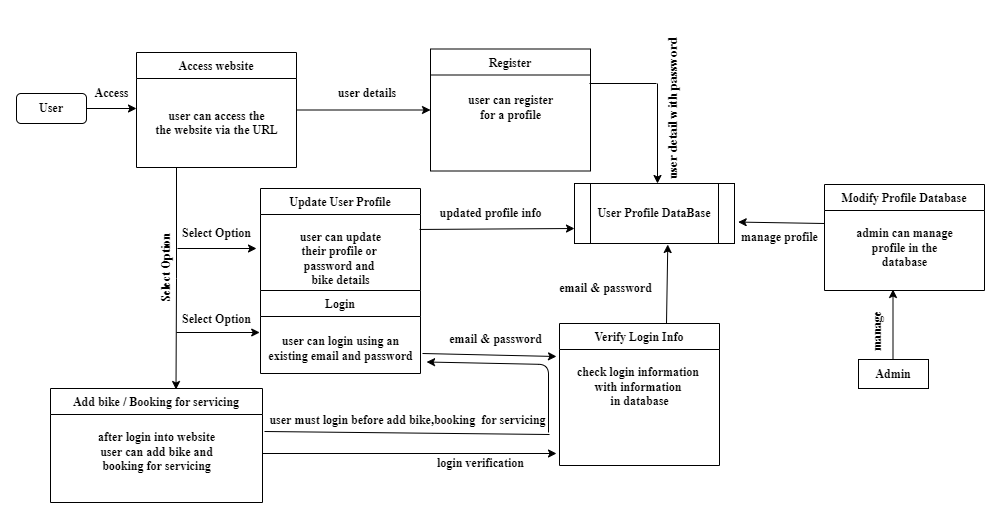

The diagram above was exported from draw.io. Its source (the exported page's mxGraphModel, read from the mxfile embedded in the PNG):
<mxGraphModel dx="1320" dy="526" grid="0" gridSize="10" guides="1" tooltips="1" connect="1" arrows="1" fold="1" page="0" pageScale="1" pageWidth="827" pageHeight="1169" math="0" shadow="0">
  <root>
    <mxCell id="WIyWlLk6GJQsqaUBKTNV-0" />
    <mxCell id="WIyWlLk6GJQsqaUBKTNV-1" parent="WIyWlLk6GJQsqaUBKTNV-0" />
    <mxCell id="zkfFHV4jXpPFQw0GAbJ--0" value="Update User Profile&#10;" style="swimlane;fontStyle=1;align=center;verticalAlign=top;childLayout=stackLayout;horizontal=1;startSize=26;horizontalStack=0;resizeParent=1;resizeLast=0;collapsible=1;marginBottom=0;rounded=0;shadow=0;strokeWidth=1;fontFamily=Times New Roman;" parent="WIyWlLk6GJQsqaUBKTNV-1" vertex="1">
      <mxGeometry x="274" y="255" width="160" height="114" as="geometry">
        <mxRectangle x="230" y="140" width="160" height="26" as="alternateBounds" />
      </mxGeometry>
    </mxCell>
    <mxCell id="I6tgCtjmtOQnaXL69TjA-34" value="&lt;div&gt;&lt;span&gt;&lt;br&gt;&lt;/span&gt;&lt;/div&gt;&lt;div&gt;&lt;span&gt;user can update&lt;/span&gt;&lt;/div&gt;&lt;div&gt;&lt;span&gt;their&amp;nbsp;profile or&amp;nbsp;&lt;/span&gt;&lt;/div&gt;password&amp;nbsp;&lt;span&gt;and&amp;nbsp;&lt;/span&gt;&lt;br&gt;&lt;div&gt;&lt;span&gt;bike details&lt;/span&gt;&lt;/div&gt;&lt;div&gt;&lt;br&gt;&lt;/div&gt;" style="text;html=1;align=center;verticalAlign=middle;resizable=0;points=[];autosize=1;strokeColor=none;fontFamily=Times New Roman;fontStyle=1" parent="zkfFHV4jXpPFQw0GAbJ--0" vertex="1">
      <mxGeometry y="26" width="160" height="88" as="geometry" />
    </mxCell>
    <mxCell id="zkfFHV4jXpPFQw0GAbJ--13" value="Login" style="swimlane;fontStyle=1;align=center;verticalAlign=top;childLayout=stackLayout;horizontal=1;startSize=26;horizontalStack=0;resizeParent=1;resizeLast=0;collapsible=1;marginBottom=0;rounded=0;shadow=0;strokeWidth=1;fontFamily=Times New Roman;" parent="WIyWlLk6GJQsqaUBKTNV-1" vertex="1">
      <mxGeometry x="274" y="357" width="160" height="83" as="geometry">
        <mxRectangle x="301" y="357" width="170" height="26" as="alternateBounds" />
      </mxGeometry>
    </mxCell>
    <mxCell id="I6tgCtjmtOQnaXL69TjA-24" value="&lt;span style=&quot;text-align: left&quot;&gt;&lt;br&gt;user can login using an&lt;/span&gt;&lt;br style=&quot;padding: 0px ; margin: 0px ; text-align: left&quot;&gt;&lt;span style=&quot;text-align: left&quot;&gt;existing email&lt;/span&gt;&lt;span style=&quot;text-align: left&quot;&gt;&amp;nbsp;and password&lt;/span&gt;" style="text;html=1;align=center;verticalAlign=middle;resizable=0;points=[];autosize=1;strokeColor=none;fontFamily=Times New Roman;fontStyle=1" parent="zkfFHV4jXpPFQw0GAbJ--13" vertex="1">
      <mxGeometry y="26" width="160" height="50" as="geometry" />
    </mxCell>
    <mxCell id="I6tgCtjmtOQnaXL69TjA-0" value="&lt;span&gt;&lt;font&gt;User&lt;/font&gt;&lt;/span&gt;" style="rounded=1;whiteSpace=wrap;html=1;fontFamily=Times New Roman;fontStyle=1" parent="WIyWlLk6GJQsqaUBKTNV-1" vertex="1">
      <mxGeometry x="30" y="160" width="70" height="30" as="geometry" />
    </mxCell>
    <mxCell id="I6tgCtjmtOQnaXL69TjA-41" style="edgeStyle=orthogonalEdgeStyle;rounded=0;orthogonalLoop=1;jettySize=auto;html=1;exitX=1;exitY=0.5;exitDx=0;exitDy=0;entryX=0;entryY=0.5;entryDx=0;entryDy=0;fontFamily=Times New Roman;fontStyle=1" parent="WIyWlLk6GJQsqaUBKTNV-1" source="I6tgCtjmtOQnaXL69TjA-1" target="I6tgCtjmtOQnaXL69TjA-14" edge="1">
      <mxGeometry relative="1" as="geometry" />
    </mxCell>
    <mxCell id="I6tgCtjmtOQnaXL69TjA-46" style="edgeStyle=orthogonalEdgeStyle;rounded=0;orthogonalLoop=1;jettySize=auto;html=1;exitX=0.25;exitY=1;exitDx=0;exitDy=0;entryX=0.5;entryY=0;entryDx=0;entryDy=0;fontFamily=Times New Roman;fontStyle=1" parent="WIyWlLk6GJQsqaUBKTNV-1" source="I6tgCtjmtOQnaXL69TjA-1" edge="1">
      <mxGeometry relative="1" as="geometry">
        <mxPoint x="189.5" y="456" as="targetPoint" />
      </mxGeometry>
    </mxCell>
    <mxCell id="I6tgCtjmtOQnaXL69TjA-1" value="Access website" style="swimlane;fontStyle=1;align=center;verticalAlign=top;childLayout=stackLayout;horizontal=1;startSize=26;horizontalStack=0;resizeParent=1;resizeLast=0;collapsible=1;marginBottom=0;rounded=0;shadow=0;strokeWidth=1;fontFamily=Times New Roman;" parent="WIyWlLk6GJQsqaUBKTNV-1" vertex="1">
      <mxGeometry x="150" y="119" width="160" height="115" as="geometry">
        <mxRectangle x="230" y="140" width="160" height="26" as="alternateBounds" />
      </mxGeometry>
    </mxCell>
    <mxCell id="qHuhNUJpBOP2TKWMbdFQ-0" value="&lt;span style=&quot;font-family: &amp;#34;times new roman&amp;#34; ; font-weight: 700 ; text-align: left&quot;&gt;&lt;br&gt;&lt;br&gt;user can access the&lt;br&gt;&lt;/span&gt;&lt;span style=&quot;font-family: &amp;#34;times new roman&amp;#34; ; font-weight: 700 ; text-align: left&quot;&gt;the website via the URL&lt;/span&gt;" style="text;html=1;align=center;verticalAlign=middle;resizable=0;points=[];autosize=1;strokeColor=none;" parent="I6tgCtjmtOQnaXL69TjA-1" vertex="1">
      <mxGeometry y="26" width="160" height="60" as="geometry" />
    </mxCell>
    <mxCell id="I6tgCtjmtOQnaXL69TjA-14" value="Register" style="swimlane;fontStyle=1;align=center;verticalAlign=top;childLayout=stackLayout;horizontal=1;startSize=26;horizontalStack=0;resizeParent=1;resizeLast=0;collapsible=1;marginBottom=0;rounded=0;shadow=0;strokeWidth=1;fontFamily=Times New Roman;" parent="WIyWlLk6GJQsqaUBKTNV-1" vertex="1">
      <mxGeometry x="444" y="115.5" width="160" height="122" as="geometry">
        <mxRectangle x="550" y="140" width="160" height="26" as="alternateBounds" />
      </mxGeometry>
    </mxCell>
    <mxCell id="I6tgCtjmtOQnaXL69TjA-31" value="&lt;br&gt;user can register&lt;br&gt;for a profile" style="text;html=1;align=center;verticalAlign=middle;resizable=0;points=[];autosize=1;strokeColor=none;fontFamily=Times New Roman;fontStyle=1" parent="I6tgCtjmtOQnaXL69TjA-14" vertex="1">
      <mxGeometry y="26" width="160" height="50" as="geometry" />
    </mxCell>
    <mxCell id="I6tgCtjmtOQnaXL69TjA-26" value="Verify Login Info" style="swimlane;fontStyle=1;align=center;verticalAlign=top;childLayout=stackLayout;horizontal=1;startSize=26;horizontalStack=0;resizeParent=1;resizeLast=0;collapsible=1;marginBottom=0;rounded=0;shadow=0;strokeWidth=1;fontFamily=Times New Roman;" parent="WIyWlLk6GJQsqaUBKTNV-1" vertex="1">
      <mxGeometry x="573" y="390" width="160" height="142" as="geometry">
        <mxRectangle x="340" y="380" width="170" height="26" as="alternateBounds" />
      </mxGeometry>
    </mxCell>
    <mxCell id="I6tgCtjmtOQnaXL69TjA-27" value="&lt;br&gt;check login information&amp;nbsp;&lt;br&gt;with information &lt;br&gt;in database" style="text;html=1;align=center;verticalAlign=middle;resizable=0;points=[];autosize=1;strokeColor=none;fontFamily=Times New Roman;fontStyle=1" parent="I6tgCtjmtOQnaXL69TjA-26" vertex="1">
      <mxGeometry y="26" width="160" height="60" as="geometry" />
    </mxCell>
    <mxCell id="I6tgCtjmtOQnaXL69TjA-28" value="Modify Profile Database" style="swimlane;fontStyle=1;align=center;verticalAlign=top;childLayout=stackLayout;horizontal=1;startSize=26;horizontalStack=0;resizeParent=1;resizeLast=0;collapsible=1;marginBottom=0;rounded=0;shadow=0;strokeWidth=1;fontFamily=Times New Roman;" parent="WIyWlLk6GJQsqaUBKTNV-1" vertex="1">
      <mxGeometry x="838" y="251" width="160" height="106" as="geometry">
        <mxRectangle x="340" y="380" width="170" height="26" as="alternateBounds" />
      </mxGeometry>
    </mxCell>
    <mxCell id="I6tgCtjmtOQnaXL69TjA-29" value="&lt;br&gt;admin can&amp;nbsp;manage&lt;br&gt;profile in the&lt;br&gt;database" style="text;html=1;align=center;verticalAlign=middle;resizable=0;points=[];autosize=1;strokeColor=none;fontFamily=Times New Roman;fontStyle=1" parent="I6tgCtjmtOQnaXL69TjA-28" vertex="1">
      <mxGeometry y="26" width="160" height="60" as="geometry" />
    </mxCell>
    <mxCell id="I6tgCtjmtOQnaXL69TjA-32" value="&lt;span style=&quot;text-align: left&quot;&gt;&lt;br&gt;&lt;/span&gt;" style="text;html=1;align=center;verticalAlign=middle;resizable=0;points=[];autosize=1;strokeColor=none;fontFamily=Times New Roman;fontStyle=1" parent="WIyWlLk6GJQsqaUBKTNV-1" vertex="1">
      <mxGeometry x="624" y="134" width="20" height="20" as="geometry" />
    </mxCell>
    <mxCell id="I6tgCtjmtOQnaXL69TjA-33" value="&lt;span style=&quot;text-align: left&quot;&gt;&lt;br&gt;&lt;/span&gt;" style="text;html=1;align=center;verticalAlign=middle;resizable=0;points=[];autosize=1;strokeColor=none;fontFamily=Times New Roman;fontStyle=1" parent="WIyWlLk6GJQsqaUBKTNV-1" vertex="1">
      <mxGeometry x="670" y="118" width="20" height="20" as="geometry" />
    </mxCell>
    <mxCell id="I6tgCtjmtOQnaXL69TjA-44" value="Access" style="text;html=1;align=center;verticalAlign=middle;resizable=0;points=[];autosize=1;strokeColor=none;fontFamily=Times New Roman;fontStyle=1" parent="WIyWlLk6GJQsqaUBKTNV-1" vertex="1">
      <mxGeometry x="100" y="150" width="50" height="20" as="geometry" />
    </mxCell>
    <mxCell id="I6tgCtjmtOQnaXL69TjA-52" value="" style="endArrow=classic;html=1;fontFamily=Times New Roman;fontStyle=1;" parent="WIyWlLk6GJQsqaUBKTNV-1" edge="1">
      <mxGeometry width="50" height="50" relative="1" as="geometry">
        <mxPoint x="191" y="315" as="sourcePoint" />
        <mxPoint x="270" y="315" as="targetPoint" />
      </mxGeometry>
    </mxCell>
    <mxCell id="I6tgCtjmtOQnaXL69TjA-53" value="" style="endArrow=classic;html=1;fontFamily=Times New Roman;fontStyle=1;entryX=-0.005;entryY=0.32;entryDx=0;entryDy=0;entryPerimeter=0;" parent="WIyWlLk6GJQsqaUBKTNV-1" target="I6tgCtjmtOQnaXL69TjA-24" edge="1">
      <mxGeometry width="50" height="50" relative="1" as="geometry">
        <mxPoint x="190" y="399" as="sourcePoint" />
        <mxPoint x="273" y="395" as="targetPoint" />
      </mxGeometry>
    </mxCell>
    <mxCell id="I6tgCtjmtOQnaXL69TjA-55" value="user details" style="text;html=1;strokeColor=none;fillColor=none;align=center;verticalAlign=middle;whiteSpace=wrap;rounded=0;fontFamily=Times New Roman;fontStyle=1" parent="WIyWlLk6GJQsqaUBKTNV-1" vertex="1">
      <mxGeometry x="321" y="150" width="120" height="20" as="geometry" />
    </mxCell>
    <mxCell id="I6tgCtjmtOQnaXL69TjA-56" value="User Profile DataBase" style="shape=process;whiteSpace=wrap;html=1;backgroundOutline=1;fontFamily=Times New Roman;fontStyle=1" parent="WIyWlLk6GJQsqaUBKTNV-1" vertex="1">
      <mxGeometry x="588" y="250" width="160" height="60" as="geometry" />
    </mxCell>
    <mxCell id="I6tgCtjmtOQnaXL69TjA-58" value="Select Option" style="text;html=1;align=center;verticalAlign=middle;resizable=0;points=[];autosize=1;strokeColor=none;fontFamily=Times New Roman;fontStyle=1" parent="WIyWlLk6GJQsqaUBKTNV-1" vertex="1">
      <mxGeometry x="190" y="290" width="80" height="20" as="geometry" />
    </mxCell>
    <mxCell id="I6tgCtjmtOQnaXL69TjA-59" value="Select Option" style="text;html=1;align=center;verticalAlign=middle;resizable=0;points=[];autosize=1;strokeColor=none;fontFamily=Times New Roman;fontStyle=1" parent="WIyWlLk6GJQsqaUBKTNV-1" vertex="1">
      <mxGeometry x="190" y="376" width="80" height="20" as="geometry" />
    </mxCell>
    <mxCell id="I6tgCtjmtOQnaXL69TjA-60" value="Select Option" style="text;html=1;align=center;verticalAlign=middle;resizable=0;points=[];autosize=1;strokeColor=none;fontFamily=Times New Roman;fontStyle=1;rotation=-90;" parent="WIyWlLk6GJQsqaUBKTNV-1" vertex="1">
      <mxGeometry x="140" y="325" width="80" height="20" as="geometry" />
    </mxCell>
    <mxCell id="I6tgCtjmtOQnaXL69TjA-62" value="" style="endArrow=none;html=1;fontFamily=Times New Roman;fontStyle=1" parent="WIyWlLk6GJQsqaUBKTNV-1" edge="1">
      <mxGeometry width="50" height="50" relative="1" as="geometry">
        <mxPoint x="278" y="498" as="sourcePoint" />
        <mxPoint x="563" y="501" as="targetPoint" />
      </mxGeometry>
    </mxCell>
    <mxCell id="I6tgCtjmtOQnaXL69TjA-63" value="" style="endArrow=classic;html=1;entryX=1.038;entryY=0.91;entryDx=0;entryDy=0;fontFamily=Times New Roman;fontStyle=1;entryPerimeter=0;" parent="WIyWlLk6GJQsqaUBKTNV-1" target="I6tgCtjmtOQnaXL69TjA-24" edge="1">
      <mxGeometry width="50" height="50" relative="1" as="geometry">
        <mxPoint x="562" y="499" as="sourcePoint" />
        <mxPoint x="461" y="428.5" as="targetPoint" />
        <Array as="points">
          <mxPoint x="562" y="431" />
        </Array>
      </mxGeometry>
    </mxCell>
    <mxCell id="I6tgCtjmtOQnaXL69TjA-64" value="user must login before add bike,booking&amp;nbsp; for servicing" style="text;html=1;align=center;verticalAlign=middle;resizable=0;points=[];autosize=1;strokeColor=none;fontFamily=Times New Roman;fontStyle=1" parent="WIyWlLk6GJQsqaUBKTNV-1" vertex="1">
      <mxGeometry x="278" y="478" width="286" height="18" as="geometry" />
    </mxCell>
    <mxCell id="I6tgCtjmtOQnaXL69TjA-65" value="" style="endArrow=classic;html=1;entryX=0;entryY=0.75;entryDx=0;entryDy=0;exitX=0.994;exitY=0.17;exitDx=0;exitDy=0;exitPerimeter=0;fontFamily=Times New Roman;fontStyle=1" parent="WIyWlLk6GJQsqaUBKTNV-1" source="I6tgCtjmtOQnaXL69TjA-34" target="I6tgCtjmtOQnaXL69TjA-56" edge="1">
      <mxGeometry width="50" height="50" relative="1" as="geometry">
        <mxPoint x="434" y="299" as="sourcePoint" />
        <mxPoint x="484" y="249" as="targetPoint" />
      </mxGeometry>
    </mxCell>
    <mxCell id="I6tgCtjmtOQnaXL69TjA-66" value="updated profile info" style="text;html=1;align=center;verticalAlign=middle;resizable=0;points=[];autosize=1;strokeColor=none;fontFamily=Times New Roman;fontStyle=1" parent="WIyWlLk6GJQsqaUBKTNV-1" vertex="1">
      <mxGeometry x="444" y="270" width="120" height="20" as="geometry" />
    </mxCell>
    <mxCell id="I6tgCtjmtOQnaXL69TjA-67" value="" style="endArrow=classic;html=1;fontFamily=Times New Roman;fontStyle=1;" parent="WIyWlLk6GJQsqaUBKTNV-1" edge="1">
      <mxGeometry width="50" height="50" relative="1" as="geometry">
        <mxPoint x="436" y="420" as="sourcePoint" />
        <mxPoint x="570" y="423" as="targetPoint" />
      </mxGeometry>
    </mxCell>
    <mxCell id="I6tgCtjmtOQnaXL69TjA-69" value="email &amp;amp; password" style="text;html=1;align=center;verticalAlign=middle;resizable=0;points=[];autosize=1;strokeColor=none;fontFamily=Times New Roman;fontStyle=1" parent="WIyWlLk6GJQsqaUBKTNV-1" vertex="1">
      <mxGeometry x="454" y="396" width="110" height="20" as="geometry" />
    </mxCell>
    <mxCell id="I6tgCtjmtOQnaXL69TjA-71" value="login verification" style="text;html=1;align=center;verticalAlign=middle;resizable=0;points=[];autosize=1;strokeColor=none;fontFamily=Times New Roman;fontStyle=1" parent="WIyWlLk6GJQsqaUBKTNV-1" vertex="1">
      <mxGeometry x="444" y="520" width="100" height="20" as="geometry" />
    </mxCell>
    <mxCell id="I6tgCtjmtOQnaXL69TjA-72" value="Admin" style="whiteSpace=wrap;html=1;fontFamily=Times New Roman;fontStyle=1" parent="WIyWlLk6GJQsqaUBKTNV-1" vertex="1">
      <mxGeometry x="872" y="426" width="70" height="29" as="geometry" />
    </mxCell>
    <mxCell id="I6tgCtjmtOQnaXL69TjA-77" value="manage" style="text;html=1;align=center;verticalAlign=middle;resizable=0;points=[];autosize=1;strokeColor=none;fontFamily=Times New Roman;fontStyle=1;rotation=-90;" parent="WIyWlLk6GJQsqaUBKTNV-1" vertex="1">
      <mxGeometry x="860" y="388.5" width="60" height="20" as="geometry" />
    </mxCell>
    <mxCell id="I6tgCtjmtOQnaXL69TjA-78" value="" style="endArrow=classic;html=1;fontFamily=Times New Roman;fontStyle=1;entryX=1.023;entryY=0.643;entryDx=0;entryDy=0;entryPerimeter=0;" parent="WIyWlLk6GJQsqaUBKTNV-1" target="I6tgCtjmtOQnaXL69TjA-56" edge="1">
      <mxGeometry width="50" height="50" relative="1" as="geometry">
        <mxPoint x="838" y="290" as="sourcePoint" />
        <mxPoint x="750" y="271" as="targetPoint" />
      </mxGeometry>
    </mxCell>
    <mxCell id="I6tgCtjmtOQnaXL69TjA-79" value="manage profile" style="text;html=1;align=center;verticalAlign=middle;resizable=0;points=[];autosize=1;strokeColor=none;fontFamily=Times New Roman;fontStyle=1;rotation=0;" parent="WIyWlLk6GJQsqaUBKTNV-1" vertex="1">
      <mxGeometry x="748" y="294" width="90" height="20" as="geometry" />
    </mxCell>
    <mxCell id="I6tgCtjmtOQnaXL69TjA-81" value="email &amp;amp; password" style="text;html=1;align=center;verticalAlign=middle;resizable=0;points=[];autosize=1;strokeColor=none;fontFamily=Times New Roman;fontStyle=1" parent="WIyWlLk6GJQsqaUBKTNV-1" vertex="1">
      <mxGeometry x="564" y="345" width="110" height="20" as="geometry" />
    </mxCell>
    <mxCell id="I6tgCtjmtOQnaXL69TjA-86" value="Add bike / Booking for servicing" style="swimlane;fontStyle=1;align=center;verticalAlign=top;childLayout=stackLayout;horizontal=1;startSize=26;horizontalStack=0;resizeParent=1;resizeLast=0;collapsible=1;marginBottom=0;rounded=0;shadow=0;strokeWidth=1;fontFamily=Times New Roman;" parent="WIyWlLk6GJQsqaUBKTNV-1" vertex="1">
      <mxGeometry x="64" y="455" width="212" height="114" as="geometry">
        <mxRectangle x="340" y="380" width="170" height="26" as="alternateBounds" />
      </mxGeometry>
    </mxCell>
    <mxCell id="I6tgCtjmtOQnaXL69TjA-87" value="&lt;br&gt;after login into website&lt;br&gt;user can add bike and&lt;br&gt;booking for servicing" style="text;html=1;align=center;verticalAlign=middle;resizable=0;points=[];autosize=1;strokeColor=none;fontFamily=Times New Roman;fontStyle=1" parent="I6tgCtjmtOQnaXL69TjA-86" vertex="1">
      <mxGeometry y="26" width="212" height="60" as="geometry" />
    </mxCell>
    <mxCell id="C7DQnKzPcgSWw4xng4Th-1" value="" style="endArrow=classic;html=1;fontFamily=Times New Roman;entryX=0;entryY=0.5;entryDx=0;entryDy=0;entryPerimeter=0;" parent="WIyWlLk6GJQsqaUBKTNV-1" target="qHuhNUJpBOP2TKWMbdFQ-0" edge="1">
      <mxGeometry width="50" height="50" relative="1" as="geometry">
        <mxPoint x="100" y="175" as="sourcePoint" />
        <mxPoint x="130" y="190" as="targetPoint" />
      </mxGeometry>
    </mxCell>
    <mxCell id="qHuhNUJpBOP2TKWMbdFQ-4" value="" style="endArrow=classic;html=1;fontSize=13;" parent="WIyWlLk6GJQsqaUBKTNV-1" edge="1">
      <mxGeometry width="50" height="50" relative="1" as="geometry">
        <mxPoint x="906.5" y="426" as="sourcePoint" />
        <mxPoint x="906.5" y="356" as="targetPoint" />
        <Array as="points" />
      </mxGeometry>
    </mxCell>
    <mxCell id="qHuhNUJpBOP2TKWMbdFQ-5" value="" style="endArrow=classic;html=1;fontSize=13;" parent="WIyWlLk6GJQsqaUBKTNV-1" edge="1">
      <mxGeometry width="50" height="50" relative="1" as="geometry">
        <mxPoint x="276" y="520" as="sourcePoint" />
        <mxPoint x="570" y="520" as="targetPoint" />
      </mxGeometry>
    </mxCell>
    <mxCell id="qHuhNUJpBOP2TKWMbdFQ-6" value="" style="endArrow=classic;html=1;fontSize=13;entryX=0.5;entryY=0;entryDx=0;entryDy=0;" parent="WIyWlLk6GJQsqaUBKTNV-1" edge="1">
      <mxGeometry width="50" height="50" relative="1" as="geometry">
        <mxPoint x="671" y="150" as="sourcePoint" />
        <mxPoint x="671" y="250" as="targetPoint" />
      </mxGeometry>
    </mxCell>
    <mxCell id="qHuhNUJpBOP2TKWMbdFQ-7" value="&lt;b&gt;&lt;font face=&quot;Times New Roman&quot;&gt;user detail with password&lt;/font&gt;&lt;/b&gt;" style="text;html=1;strokeColor=none;fillColor=none;align=center;verticalAlign=middle;whiteSpace=wrap;rounded=0;fontSize=13;rotation=-90;" parent="WIyWlLk6GJQsqaUBKTNV-1" vertex="1">
      <mxGeometry x="610" y="160" width="152" height="30" as="geometry" />
    </mxCell>
    <mxCell id="qHuhNUJpBOP2TKWMbdFQ-8" value="" style="endArrow=none;html=1;fontSize=13;" parent="WIyWlLk6GJQsqaUBKTNV-1" edge="1">
      <mxGeometry width="50" height="50" relative="1" as="geometry">
        <mxPoint x="603" y="150" as="sourcePoint" />
        <mxPoint x="670" y="150" as="targetPoint" />
      </mxGeometry>
    </mxCell>
    <mxCell id="qHuhNUJpBOP2TKWMbdFQ-10" value="" style="endArrow=classic;html=1;fontSize=13;entryX=0.583;entryY=1.017;entryDx=0;entryDy=0;entryPerimeter=0;" parent="WIyWlLk6GJQsqaUBKTNV-1" target="I6tgCtjmtOQnaXL69TjA-56" edge="1">
      <mxGeometry width="50" height="50" relative="1" as="geometry">
        <mxPoint x="680" y="390" as="sourcePoint" />
        <mxPoint x="730" y="340" as="targetPoint" />
      </mxGeometry>
    </mxCell>
  </root>
</mxGraphModel>